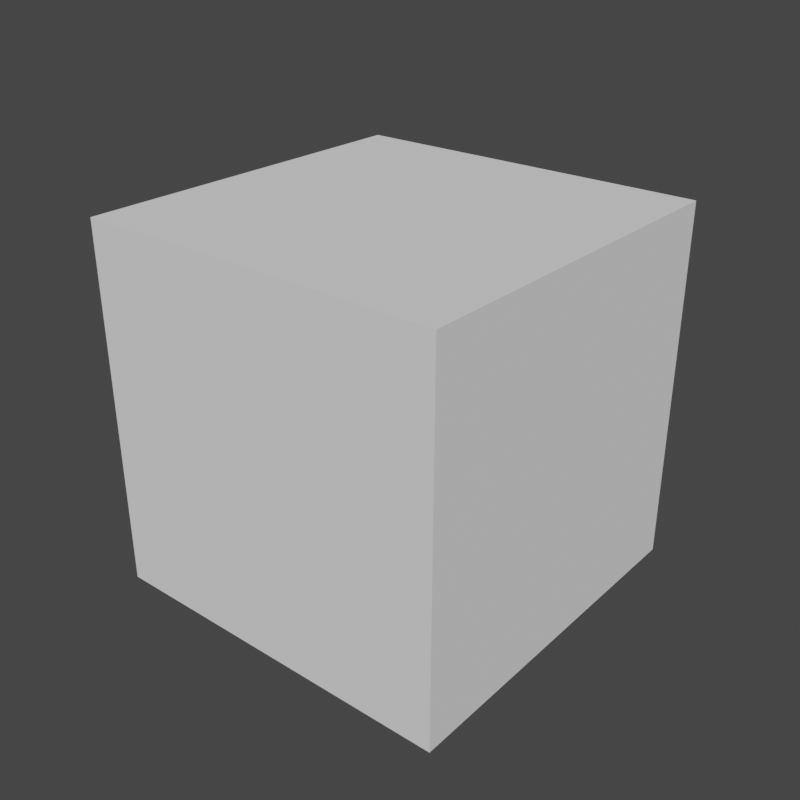 # Source: cube.blend  (saved by Blender 3.1.7; exported with 4.5.12 LTS)
import bpy
from mathutils import Matrix  # noqa: F401  (used for matrix-valued properties, if any)

bpy.ops.wm.read_factory_settings(use_empty=True)
scene = bpy.context.scene
scene.name = 'Scene'

# ---- collections
col_collection = bpy.data.collections.new('Collection'); scene.collection.children.link(col_collection)

# ---- world
world_world = bpy.data.worlds.new('World'); scene.world = world_world
world_world.use_nodes = True; world_world.node_tree.nodes.clear()
_N = world_world.node_tree.nodes; _L = world_world.node_tree.links
n0 = _N.new('ShaderNodeOutputWorld'); n0.name = 'World Output'; n0.location = (300, 300)
n1 = _N.new('ShaderNodeBackground'); n1.name = 'Background'; n1.location = (10, 300)
n1.inputs[0].default_value = (0.05088, 0.05088, 0.05088, 1.0)
_L.new(n1.outputs[0], n0.inputs[0])
n0.is_active_output = True
world_world.color = (0.05088, 0.05088, 0.05088)
world_world.use_sun_shadow = False
world_world.sun_shadow_jitter_overblur = 0.0

# ---- meshes
me_cube = bpy.data.meshes.new('Cube')
me_cube.from_pydata([(-1.0, -1.0, -1.0), (-1.0, -1.0, 1.0), (-1.0, 1.0, -1.0), (-1.0, 1.0, 1.0), (1.0, -1.0, -1.0), (1.0, -1.0, 1.0), (1.0, 1.0, -1.0), (1.0, 1.0, 1.0)], [], [(0, 1, 3, 2), (2, 3, 7, 6), (6, 7, 5, 4), (4, 5, 1, 0), (2, 6, 4, 0), (7, 3, 1, 5)])
_uv = me_cube.uv_layers.new(name='UVMap')
_uv.uv.foreach_set('vector', [0.375, 0.0, 0.625, 0.0, 0.625, 0.25, 0.375, 0.25, 0.375, 0.25, 0.625, 0.25, 0.625, 0.5, 0.375, 0.5, 0.375, 0.5, 0.625, 0.5, 0.625, 0.75, 0.375, 0.75, 0.375, 0.75, 0.625, 0.75, 0.625, 1.0, 0.375, 1.0, 0.125, 0.5, 0.375, 0.5, 0.375, 0.75, 0.125, 0.75, 0.625, 0.5, 0.875, 0.5, 0.875, 0.75, 0.625, 0.75])
me_cube.use_remesh_fix_poles = True
me_cube.use_remesh_preserve_attributes = False
me_cube.update()

# ---- objects
ob_cube = bpy.data.objects.new('Cube', me_cube)

# ---- transforms, parenting, visibility, modifiers, constraints
ob_cube.location = (0.0, 0.0, 0.0)

# ---- collection membership
col_collection.objects.link(ob_cube)

# ---- scene / render settings (as saved in the file)
scene.frame_start = 1; scene.frame_end = 250; scene.frame_set(1)
scene.render.engine = 'CYCLES'
scene.render.resolution_x = 2160
scene.render.resolution_y = 2160
scene.cycles.sampling_pattern = 'TABULATED_SOBOL'
scene.cycles.use_light_tree = False
scene.view_settings.view_transform = 'Filmic'
bpy.context.view_layer.update()

# ---- added for rendering (the .blend has no active camera and no usable light): camera, sun
cam_auto = bpy.data.cameras.new('AutoCamera')
cam_auto.lens = 50.0
cam_auto.sensor_width = 36.0
cam_auto.clip_end = 1000.0
ob_auto_camera = bpy.data.objects.new('AutoCamera', cam_auto)
scene.collection.objects.link(ob_auto_camera)
ob_auto_camera.location = (3.20507, -3.84609, 2.56406)
ob_auto_camera.rotation_euler = (1.09748, -7.21219e-08, 0.694738)
scene.camera = ob_auto_camera
light_auto_sun = bpy.data.lights.new('AutoSun', 'SUN')
light_auto_sun.energy = 3.0
light_auto_sun.angle = 0.0523599
ob_auto_sun = bpy.data.objects.new('AutoSun', light_auto_sun)
scene.collection.objects.link(ob_auto_sun)
ob_auto_sun.rotation_euler = (0.872665, 0.174533, 0.523599)
bpy.context.view_layer.update()
